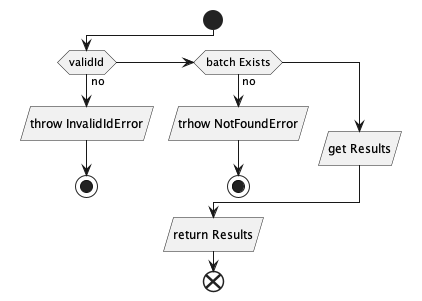

The diagram above was rendered by PlantUML. Its source (embedded in the PNG):
@startuml

start
if (validId) then (no)
  :throw InvalidIdError/
  stop
elseif (batch Exists) then (no)
  :trhow NotFoundError/
  stop
else ()
    :get Results/

endif
:return Results/
end
@enduml